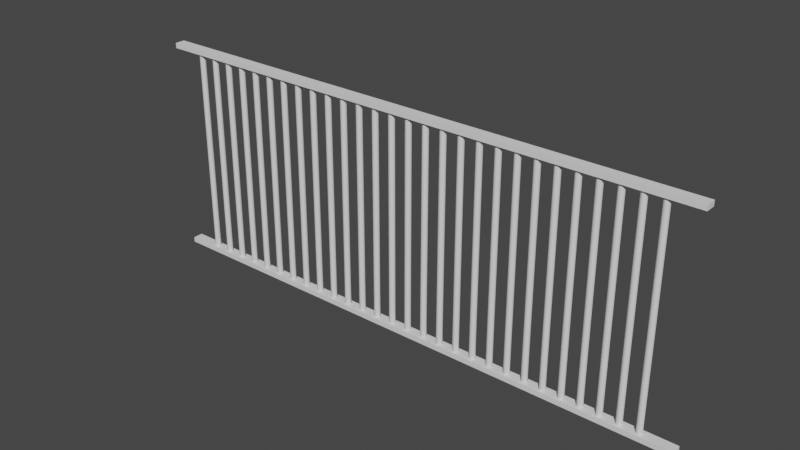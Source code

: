 # Source: Fence2.blend  (saved by Blender 3.0.42; exported with 4.5.12 LTS)
import bpy
from mathutils import Matrix  # noqa: F401  (used for matrix-valued properties, if any)

bpy.ops.wm.read_factory_settings(use_empty=True)
scene = bpy.context.scene
scene.name = 'Scene'

# ---- collections
col_fence2 = bpy.data.collections.new('Fence2'); scene.collection.children.link(col_fence2)

# ---- materials (node trees are filled in below, after node groups)
mat_iron = bpy.data.materials.new('Iron')

# ---- node groups
ng_auto_smooth = bpy.data.node_groups.new('Auto Smooth', 'GeometryNodeTree')
_s = ng_auto_smooth.interface.new_socket(name='Geometry', in_out='OUTPUT', socket_type='NodeSocketGeometry')
_s = ng_auto_smooth.interface.new_socket(name='Geometry', in_out='INPUT', socket_type='NodeSocketGeometry')
_s = ng_auto_smooth.interface.new_socket(name='Angle', in_out='INPUT', socket_type='NodeSocketFloat')
_s.subtype = 'ANGLE'
_s.min_value = 0.0
_s.max_value = 3.142
ng_auto_smooth.is_modifier = True
_N = ng_auto_smooth.nodes; _L = ng_auto_smooth.links
n0 = _N.new('NodeGroupOutput'); n0.name = 'Group Output'; n0.location = (480, -100)
n1 = _N.new('NodeGroupInput'); n1.name = 'Group Input'; n1.location = (-420, -300)
n2 = _N.new('NodeGroupInput'); n2.name = 'Group Input.001'; n2.location = (-60, -100)
n3 = _N.new('GeometryNodeSetShadeSmooth'); n3.name = 'Set Shade Smooth'; n3.location = (120, -100)
n3.domain = 'EDGE'
n4 = _N.new('GeometryNodeSetShadeSmooth'); n4.name = 'Set Shade Smooth.001'; n4.location = (300, -100)
n5 = _N.new('GeometryNodeInputMeshEdgeAngle'); n5.name = 'Edge Angle'; n5.location = (-420, -220)
n6 = _N.new('GeometryNodeInputEdgeSmooth'); n6.name = 'Is Edge Smooth'; n6.location = (-60, -160)
n7 = _N.new('GeometryNodeInputShadeSmooth'); n7.name = 'Is Face Smooth'; n7.location = (-240, -340)
n8 = _N.new('FunctionNodeBooleanMath'); n8.name = 'Boolean Math'; n8.location = (-60, -220)
n9 = _N.new('FunctionNodeCompare'); n9.name = 'Compare'; n9.location = (-240, -180)
n9.operation = 'LESS_EQUAL'
_L.new(n5.outputs[0], n9.inputs[0])
_L.new(n4.outputs[0], n0.inputs[0])
_L.new(n1.outputs[1], n9.inputs[1])
_L.new(n9.outputs[0], n8.inputs[0])
_L.new(n7.outputs[0], n8.inputs[1])
_L.new(n2.outputs[0], n3.inputs[0])
_L.new(n6.outputs[0], n3.inputs[1])
_L.new(n3.outputs[0], n4.inputs[0])
_L.new(n8.outputs[0], n3.inputs[2])
n0.is_active_output = True

# ---- material node trees

# ---- world
world_world = bpy.data.worlds.new('World'); scene.world = world_world
world_world.use_nodes = True; world_world.node_tree.nodes.clear()
_N = world_world.node_tree.nodes; _L = world_world.node_tree.links
n0 = _N.new('ShaderNodeOutputWorld'); n0.name = 'World Output'; n0.location = (300, 300)
n1 = _N.new('ShaderNodeBackground'); n1.name = 'Background'; n1.location = (10, 300)
n1.inputs[0].default_value = (0.05088, 0.05088, 0.05088, 1.0)
_L.new(n1.outputs[0], n0.inputs[0])
n0.is_active_output = True
world_world.color = (0.05088, 0.05088, 0.05088)
world_world.use_sun_shadow = False
world_world.sun_shadow_jitter_overblur = 0.0

# ---- meshes
me_cube_058 = bpy.data.meshes.new('Cube.058')
me_cube_058.from_pydata([(-2.75, -0.05, -0.025), (-2.75, -0.05, 0.025), (-2.75, 0.05, -0.025), (-2.75, 0.05, 0.025), (2.75, -0.05, -0.025), (2.75, -0.05, 0.025), (2.75, 0.05, -0.025), (2.75, 0.05, 0.025)], [], [(0, 1, 3, 2), (2, 3, 7, 6), (6, 7, 5, 4), (4, 5, 1, 0), (2, 6, 4, 0), (7, 3, 1, 5)])
_uv = me_cube_058.uv_layers.new(name='UVMap')
_uv.uv.foreach_set('vector', [0.375, 0.0, 0.625, 0.0, 0.625, 0.25, 0.375, 0.25, 0.375, 0.25, 0.625, 0.25, 0.625, 0.5, 0.375, 0.5, 0.375, 0.5, 0.625, 0.5, 0.625, 0.75, 0.375, 0.75, 0.375, 0.75, 0.625, 0.75, 0.625, 1.0, 0.375, 1.0, 0.125, 0.5, 0.375, 0.5, 0.375, 0.75, 0.125, 0.75, 0.625, 0.5, 0.875, 0.5, 0.875, 0.75, 0.625, 0.75])
me_cube_058.materials.append(mat_iron)
me_cube_058.use_remesh_fix_poles = True
me_cube_058.use_remesh_preserve_attributes = False
me_cube_058.update()
me_cylinder = bpy.data.meshes.new('Cylinder')
me_cylinder.from_pydata([(-2.98e-08, 0.03, -1.025), (-2.98e-08, 0.03, 1.025), (0.02121, 0.02121, -1.025), (0.02121, 0.02121, 1.025), (0.03, -6.128e-10, -1.025), (0.03, -6.128e-10, 1.025), (0.02121, -0.02121, -1.025), (0.02121, -0.02121, 1.025), (-2.98e-08, -0.03, -1.025), (-2.98e-08, -0.03, 1.025), (-0.02121, -0.02121, -1.025), (-0.02121, -0.02121, 1.025), (-0.03, 1.056e-09, -1.025), (-0.03, 1.056e-09, 1.025), (-0.02121, 0.02121, -1.025), (-0.02121, 0.02121, 1.025)], [], [(0, 1, 3, 2), (2, 3, 5, 4), (4, 5, 7, 6), (6, 7, 9, 8), (8, 9, 11, 10), (10, 11, 13, 12), (3, 1, 15, 13, 11, 9, 7, 5), (12, 13, 15, 14), (14, 15, 1, 0), (0, 2, 4, 6, 8, 10, 12, 14)])
me_cylinder.polygons.foreach_set('use_smooth', [True] * 10)
_uv = me_cylinder.uv_layers.new(name='UVMap')
_uv.uv.foreach_set('vector', [1.0, 0.5, 1.0, 1.0, 0.875, 1.0, 0.875, 0.5, 0.875, 0.5, 0.875, 1.0, 0.75, 1.0, 0.75, 0.5, 0.75, 0.5, 0.75, 1.0, 0.625, 1.0, 0.625, 0.5, 0.625, 0.5, 0.625, 1.0, 0.5, 1.0, 0.5, 0.5, 0.5, 0.5, 0.5, 1.0, 0.375, 1.0, 0.375, 0.5, 0.375, 0.5, 0.375, 1.0, 0.25, 1.0, 0.25, 0.5, 0.4197, 0.4197, 0.25, 0.49, 0.08029, 0.4197, 0.01, 0.25, 0.08029, 0.08029, 0.25, 0.01, 0.4197, 0.08029, 0.49, 0.25, 0.25, 0.5, 0.25, 1.0, 0.125, 1.0, 0.125, 0.5, 0.125, 0.5, 0.125, 1.0, 0.0, 1.0, 0.0, 0.5, 0.75, 0.49, 0.9197, 0.4197, 0.99, 0.25, 0.9197, 0.08029, 0.75, 0.01, 0.5803, 0.08029, 0.51, 0.25, 0.5803, 0.4197])
me_cylinder.materials.append(mat_iron)
me_cylinder.use_remesh_fix_poles = True
me_cylinder.use_remesh_preserve_attributes = False
me_cylinder.update()

# ---- objects
ob_cube_2664 = bpy.data.objects.new('Cube.2664', me_cube_058)
ob_cube_851 = bpy.data.objects.new('Cube.851', me_cube_058)
ob_cylinder = bpy.data.objects.new('Cylinder', me_cylinder)

# ---- transforms, parenting, visibility, modifiers, constraints
ob_cube_2664.location = (4.321e-07, -7.629e-06, 2.252)
ob_cube_851.location = (4.321e-07, -7.629e-06, 0.1517)
ob_cylinder.location = (2.43, -7.63e-06, 1.202)
_m = ob_cylinder.modifiers.new('Array', 'ARRAY')
_m.count = 28
_m.use_constant_offset = True
_m.constant_offset_displace = (-0.18, 0.0, 0.0)
_m.use_relative_offset = False
_m.relative_offset_displace = (-2.7, 0.0, 0.0)
_m = ob_cylinder.modifiers.new('Auto Smooth', 'NODES')
_m.node_group = ng_auto_smooth
_gi = [s.identifier for s in ng_auto_smooth.interface.items_tree if s.item_type == 'SOCKET' and s.in_out == 'INPUT']
_m[_gi[1]] = 0.8727  # Angle

# ---- collection membership
col_fence2.objects.link(ob_cube_2664)
col_fence2.objects.link(ob_cube_851)
col_fence2.objects.link(ob_cylinder)

# ---- scene / render settings (as saved in the file)
scene.frame_start = 1; scene.frame_end = 250; scene.frame_set(1)
scene.render.engine = 'BLENDER_EEVEE_NEXT'
scene.cycles.sampling_pattern = 'TABULATED_SOBOL'
scene.cycles.use_light_tree = False
scene.view_settings.view_transform = 'Filmic'
bpy.context.view_layer.update()

# ---- added for rendering (the .blend has no active camera and no usable light): camera, sun
cam_auto = bpy.data.cameras.new('AutoCamera')
cam_auto.lens = 50.0
cam_auto.sensor_width = 36.0
cam_auto.clip_end = 1000.0
ob_auto_camera = bpy.data.objects.new('AutoCamera', cam_auto)
scene.collection.objects.link(ob_auto_camera)
ob_auto_camera.location = (5.46451, -6.55742, 5.57327)
ob_auto_camera.rotation_euler = (1.09748, -7.21219e-08, 0.694738)
scene.camera = ob_auto_camera
light_auto_sun = bpy.data.lights.new('AutoSun', 'SUN')
light_auto_sun.energy = 3.0
light_auto_sun.angle = 0.0523599
ob_auto_sun = bpy.data.objects.new('AutoSun', light_auto_sun)
scene.collection.objects.link(ob_auto_sun)
ob_auto_sun.rotation_euler = (0.872665, 0.174533, 0.523599)
bpy.context.view_layer.update()

